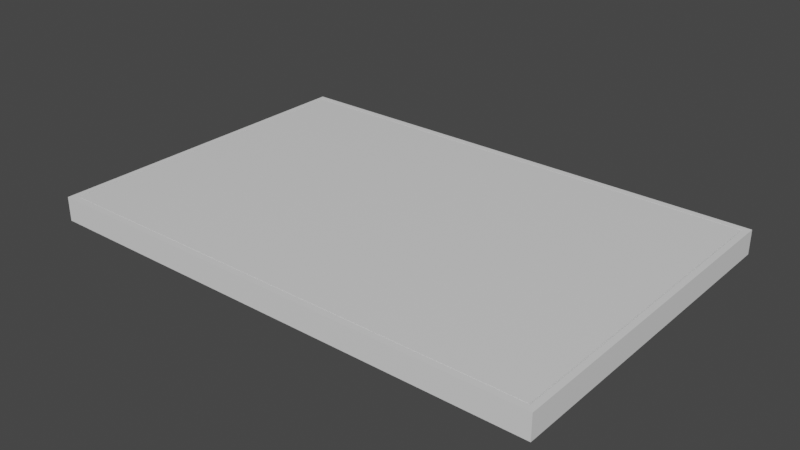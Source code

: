 # Source: Decor1Wide.blend  (saved by Blender 2.91.10; exported with 4.5.12 LTS)
import bpy
from mathutils import Matrix  # noqa: F401  (used for matrix-valued properties, if any)

bpy.ops.wm.read_factory_settings(use_empty=True)
scene = bpy.context.scene
scene.name = 'Scene'

# ---- collections
col_collection = bpy.data.collections.new('Collection'); scene.collection.children.link(col_collection)

# ---- materials (node trees are filled in below, after node groups)
mat_glass = bpy.data.materials.new('Glass')
mat_glass.alpha_threshold = 0.0
mat_glass.use_transparent_shadow = False
mat_glass.line_color = (0.0, 0.0, 0.0, 1.0)
mat_metal = bpy.data.materials.new('Metal')
mat_metal.use_transparent_shadow = False
mat_photo = bpy.data.materials.new('Photo')
mat_photo.use_transparent_shadow = False

# ---- material node trees
mat_glass.use_nodes = True; mat_glass.node_tree.nodes.clear()
_N = mat_glass.node_tree.nodes; _L = mat_glass.node_tree.links
n0 = _N.new('ShaderNodeOutputMaterial'); n0.name = 'Material Output'; n0.location = (300, 300)
n1 = _N.new('ShaderNodeBsdfPrincipled'); n1.name = 'Principled BSDF'; n1.location = (10, 300)
n1.distribution = 'GGX'
n1.subsurface_method = 'BURLEY'
n1.inputs[2].default_value = 0.4
n1.inputs[3].default_value = 1.45
n1.inputs[27].default_value = (0.0, 0.0, 0.0, 1.0)
n1.inputs[28].default_value = 1.0
_L.new(n1.outputs[0], n0.inputs[0])
n0.is_active_output = True
mat_metal.use_nodes = True; mat_metal.node_tree.nodes.clear()
_N = mat_metal.node_tree.nodes; _L = mat_metal.node_tree.links
n0 = _N.new('ShaderNodeBsdfPrincipled'); n0.name = 'Principled BSDF'; n0.location = (10, 300)
n0.distribution = 'GGX'
n0.subsurface_method = 'BURLEY'
n0.inputs[3].default_value = 1.45
n0.inputs[27].default_value = (0.0, 0.0, 0.0, 1.0)
n0.inputs[28].default_value = 1.0
n1 = _N.new('ShaderNodeOutputMaterial'); n1.name = 'Material Output'; n1.location = (300, 300)
_L.new(n0.outputs[0], n1.inputs[0])
n1.is_active_output = True
mat_photo.use_nodes = True; mat_photo.node_tree.nodes.clear()
_N = mat_photo.node_tree.nodes; _L = mat_photo.node_tree.links
n0 = _N.new('ShaderNodeBsdfPrincipled'); n0.name = 'Principled BSDF'; n0.location = (10, 300)
n0.distribution = 'GGX'
n0.subsurface_method = 'BURLEY'
n0.inputs[3].default_value = 1.45
n0.inputs[27].default_value = (0.0, 0.0, 0.0, 1.0)
n0.inputs[28].default_value = 1.0
n1 = _N.new('ShaderNodeOutputMaterial'); n1.name = 'Material Output'; n1.location = (300, 300)
_L.new(n0.outputs[0], n1.inputs[0])
n1.is_active_output = True

# ---- world
world_world = bpy.data.worlds.new('World'); scene.world = world_world
world_world.use_nodes = True; world_world.node_tree.nodes.clear()
_N = world_world.node_tree.nodes; _L = world_world.node_tree.links
n0 = _N.new('ShaderNodeOutputWorld'); n0.name = 'World Output'; n0.location = (300, 300)
n1 = _N.new('ShaderNodeBackground'); n1.name = 'Background'; n1.location = (10, 300)
n1.inputs[0].default_value = (0.05088, 0.05088, 0.05088, 1.0)
_L.new(n1.outputs[0], n0.inputs[0])
n0.is_active_output = True
world_world.color = (0.05088, 0.05088, 0.05088)
world_world.use_sun_shadow = False
world_world.sun_shadow_jitter_overblur = 0.0

# ---- meshes
me_cube = bpy.data.meshes.new('Cube')
me_cube.from_pydata([(3.0, 1.0, 1.0), (2.914, 0.9575, -1.0), (3.0, -1.0, 1.0), (2.914, -0.9575, -1.0), (-3.0, 1.0, 1.0), (-2.914, 0.9575, -1.0), (-3.0, -1.0, 1.0), (-2.914, -0.9575, -1.0), (-3.0, 1.0, -1.0), (-3.0, -1.0, -1.0), (3.0, 1.0, -1.0), (3.0, -1.0, -1.0), (-2.927, 0.9632, -1.0), (-2.927, -0.9632, -1.0), (2.927, 0.9632, -1.0), (2.927, -0.9632, -1.0), (-2.927, 0.9632, -0.8523), (-2.927, -0.9632, -0.8523), (2.927, 0.9632, -0.8523), (2.927, -0.9632, -0.8523), (-2.914, 0.9575, -0.8523), (-2.914, -0.9575, -0.8523), (2.914, 0.9575, -0.8523), (2.914, -0.9575, -0.8523), (-2.914, 0.9575, 0.0807), (-2.914, -0.9575, 0.0807), (2.914, 0.9575, 0.0807), (2.914, -0.9575, 0.0807)], [], [(0, 4, 6, 2), (11, 2, 6, 9), (9, 6, 4, 8), (5, 1, 3, 7), (10, 0, 2, 11), (8, 4, 0, 10), (12, 13, 9, 8), (14, 12, 8, 10), (13, 15, 11, 9), (15, 14, 10, 11), (1, 22, 20, 5), (13, 12, 16, 17), (3, 23, 22, 1), (15, 13, 17, 19), (20, 21, 17, 16), (22, 20, 16, 18), (21, 23, 19, 17), (23, 22, 18, 19), (14, 15, 19, 18), (12, 14, 18, 16), (7, 21, 23, 3), (5, 20, 21, 7), (22, 23, 27, 26), (20, 22, 26, 24), (21, 25, 27, 23), (20, 24, 25, 21), (24, 26, 27, 25)])
me_cube.polygons.foreach_set('material_index', [1, 1, 1, 0, 1, 1, 1, 1, 1, 1, 1, 1, 1, 1, 1, 1, 1, 1, 1, 1, 1, 1, 1, 1, 1, 1, 1])
_uv = me_cube.uv_layers.new(name='UVMap')
_uv.uv.foreach_set('vector', [0.9975, 0.001459, 0.002495, 0.001459, 0.002495, 0.9985, 0.9975, 0.9985, 0.9975, 0.9985, 0.9975, 0.9985, 0.002495, 0.9985, 0.002495, 0.9985, 0.002495, 0.9985, 0.002495, 0.9985, 0.002495, 0.001459, 0.002495, 0.001459, 0.04517, 0.02265, 0.9548, 0.02265, 0.9548, 0.9773, 0.04517, 0.9773, 0.9975, 0.001459, 0.9975, 0.001459, 0.9975, 0.9985, 0.9975, 0.9985, 0.002495, 0.001459, 0.002495, 0.001459, 0.9975, 0.001459, 0.9975, 0.001459, 0.03876, 0.0198, 0.03876, 0.9802, 0.002495, 0.9985, 0.002495, 0.001459, 0.9612, 0.0198, 0.03876, 0.0198, 0.002495, 0.001459, 0.9975, 0.001459, 0.03876, 0.9802, 0.9612, 0.9802, 0.9975, 0.9985, 0.002495, 0.9985, 0.9612, 0.9802, 0.9612, 0.0198, 0.9975, 0.001459, 0.9975, 0.9985, 0.9548, 0.02265, 0.9548, 0.02265, 0.04517, 0.02265, 0.04517, 0.02265, 0.03876, 0.9802, 0.03876, 0.0198, 0.03876, 0.0198, 0.03876, 0.9802, 0.9548, 0.9773, 0.9548, 0.9773, 0.9548, 0.02265, 0.9548, 0.02265, 0.9612, 0.9802, 0.03876, 0.9802, 0.03876, 0.9802, 0.9612, 0.9802, 0.04517, 0.02265, 0.04517, 0.9773, 0.03876, 0.9802, 0.03876, 0.0198, 0.9548, 0.02265, 0.04517, 0.02265, 0.03876, 0.0198, 0.9612, 0.0198, 0.04517, 0.9773, 0.9548, 0.9773, 0.9612, 0.9802, 0.03876, 0.9802, 0.9548, 0.9773, 0.9548, 0.02265, 0.9612, 0.0198, 0.9612, 0.9802, 0.9612, 0.0198, 0.9612, 0.9802, 0.9612, 0.9802, 0.9612, 0.0198, 0.03876, 0.0198, 0.9612, 0.0198, 0.9612, 0.0198, 0.03876, 0.0198, 0.04517, 0.9773, 0.04517, 0.9773, 0.9548, 0.9773, 0.9548, 0.9773, 0.04517, 0.02265, 0.04517, 0.02265, 0.04517, 0.9773, 0.04517, 0.9773, 0.9548, 0.02265, 0.9548, 0.9773, 0.9548, 0.9773, 0.9548, 0.02265, 0.04517, 0.02265, 0.9548, 0.02265, 0.9548, 0.02265, 0.04517, 0.02265, 0.04517, 0.9773, 0.04517, 0.9773, 0.9548, 0.9773, 0.9548, 0.9773, 0.04517, 0.02265, 0.04517, 0.02265, 0.04517, 0.9773, 0.04517, 0.9773, 0.04517, 0.02265, 0.9548, 0.02265, 0.9548, 0.9773, 0.04517, 0.9773])
me_cube.materials.append(mat_glass)
me_cube.materials.append(mat_metal)
me_cube.materials.append(mat_photo)
me_cube.use_remesh_preserve_volume = False
me_cube.use_remesh_preserve_attributes = False
me_cube.use_mirror_vertex_groups = False
me_cube.update()
me_cube_001 = bpy.data.meshes.new('Cube.001')
me_cube_001.from_pydata([(2.914, 0.9575, -0.07428), (2.914, -0.9575, -0.07428), (-2.914, 0.9575, -0.07428), (-2.914, -0.9575, -0.07428)], [], [(2, 0, 1, 3)])
me_cube_001.polygons.foreach_set('material_index', [2])
_uv = me_cube_001.uv_layers.new(name='UVMap')
_uv.uv.foreach_set('vector', [0.003561, 0.004613, 0.9964, 0.004613, 0.9964, 0.9954, 0.003561, 0.9954])
me_cube_001.materials.append(mat_glass)
me_cube_001.materials.append(mat_metal)
me_cube_001.materials.append(mat_photo)
me_cube_001.use_remesh_preserve_volume = False
me_cube_001.use_remesh_preserve_attributes = False
me_cube_001.use_mirror_vertex_groups = False
me_cube_001.update()

# ---- objects
ob_cube = bpy.data.objects.new('Cube', me_cube)
ob_photo = bpy.data.objects.new('Photo', me_cube_001)

# ---- transforms, parenting, visibility, modifiers, constraints
ob_cube.location = (0.0, 0.0, 0.0)
ob_cube.scale = (0.5, -1.0, -0.07125)
ob_cube.lock_rotations_4d = False
ob_cube.empty_display_type = 'ARROWS'
ob_cube.lineart.crease_threshold = 0.0
ob_photo.location = (0.0, 0.0, 0.0)
ob_photo.scale = (0.5, -1.0, -0.07125)
ob_photo.lock_rotations_4d = False
ob_photo.empty_display_type = 'ARROWS'
ob_photo.lineart.crease_threshold = 0.0

# ---- collection membership
col_collection.objects.link(ob_cube)
col_collection.objects.link(ob_photo)

# ---- scene / render settings (as saved in the file)
scene.frame_start = 1; scene.frame_end = 250; scene.frame_set(1)
scene.render.engine = 'BLENDER_EEVEE_NEXT'
scene.cycles.use_denoising = False
scene.cycles.samples = 128
scene.cycles.sampling_pattern = 'TABULATED_SOBOL'
scene.cycles.use_adaptive_sampling = False
scene.cycles.use_light_tree = False
scene.view_settings.view_transform = 'Filmic'
bpy.context.view_layer.update()

# ---- added for rendering (the .blend has no active camera and no usable light): camera, sun
cam_auto = bpy.data.cameras.new('AutoCamera')
cam_auto.lens = 50.0
cam_auto.sensor_width = 36.0
cam_auto.clip_end = 1000.0
ob_auto_camera = bpy.data.objects.new('AutoCamera', cam_auto)
scene.collection.objects.link(ob_auto_camera)
ob_auto_camera.location = (3.33855, -4.00626, 2.67084)
ob_auto_camera.rotation_euler = (1.09748, -7.21219e-08, 0.694738)
scene.camera = ob_auto_camera
light_auto_sun = bpy.data.lights.new('AutoSun', 'SUN')
light_auto_sun.energy = 3.0
light_auto_sun.angle = 0.0523599
ob_auto_sun = bpy.data.objects.new('AutoSun', light_auto_sun)
scene.collection.objects.link(ob_auto_sun)
ob_auto_sun.rotation_euler = (0.872665, 0.174533, 0.523599)
bpy.context.view_layer.update()
